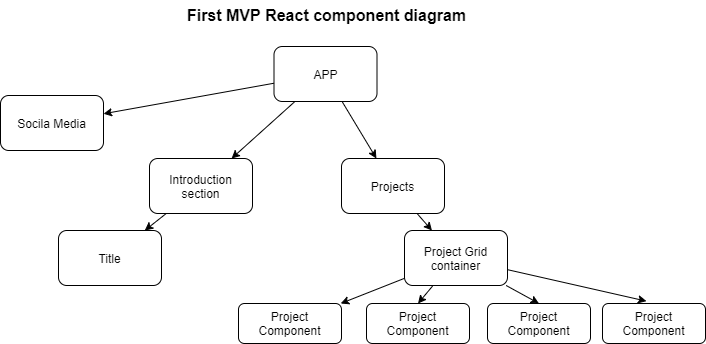

The diagram above was exported from draw.io. Its source (the exported page's mxGraphModel, read from the mxfile embedded in the PNG):
<mxGraphModel dx="883" dy="514" grid="0" gridSize="10" guides="1" tooltips="1" connect="1" arrows="1" fold="1" page="1" pageScale="1" pageWidth="850" pageHeight="1100" background="#ffffff" math="0" shadow="0">
  <root>
    <mxCell id="0" />
    <mxCell id="1" parent="0" />
    <mxCell id="5" value="" style="edgeStyle=none;html=1;fontColor=#000000;strokeColor=#000000;" edge="1" parent="1" source="2" target="4">
      <mxGeometry relative="1" as="geometry" />
    </mxCell>
    <mxCell id="7" value="" style="edgeStyle=none;html=1;fontColor=#000000;strokeColor=#000000;" edge="1" parent="1" source="2" target="6">
      <mxGeometry relative="1" as="geometry" />
    </mxCell>
    <mxCell id="10" value="" style="edgeStyle=none;html=1;fontColor=#000000;strokeColor=#000000;" edge="1" parent="1" source="2" target="9">
      <mxGeometry relative="1" as="geometry" />
    </mxCell>
    <mxCell id="2" value="&lt;font color=&quot;#000000&quot;&gt;APP&lt;/font&gt;" style="rounded=1;whiteSpace=wrap;html=1;fillColor=none;strokeColor=#000000;" vertex="1" parent="1">
      <mxGeometry x="372.5" y="57" width="103" height="55" as="geometry" />
    </mxCell>
    <mxCell id="12" value="" style="edgeStyle=none;html=1;fontColor=#000000;strokeColor=#000000;" edge="1" parent="1" source="4" target="11">
      <mxGeometry relative="1" as="geometry" />
    </mxCell>
    <mxCell id="4" value="&lt;font color=&quot;#000000&quot;&gt;Introduction section&lt;/font&gt;" style="rounded=1;whiteSpace=wrap;html=1;fillColor=none;strokeColor=#000000;" vertex="1" parent="1">
      <mxGeometry x="248" y="169" width="103" height="55" as="geometry" />
    </mxCell>
    <mxCell id="14" value="" style="edgeStyle=none;html=1;fontColor=#000000;strokeColor=#000000;" edge="1" parent="1" source="6" target="13">
      <mxGeometry relative="1" as="geometry" />
    </mxCell>
    <mxCell id="6" value="&lt;font color=&quot;#000000&quot;&gt;Projects&lt;/font&gt;" style="rounded=1;whiteSpace=wrap;html=1;fillColor=none;strokeColor=#000000;" vertex="1" parent="1">
      <mxGeometry x="440" y="169" width="103" height="55" as="geometry" />
    </mxCell>
    <mxCell id="9" value="&lt;font color=&quot;#000000&quot;&gt;Socila Media&lt;/font&gt;" style="rounded=1;whiteSpace=wrap;html=1;fillColor=none;strokeColor=#000000;" vertex="1" parent="1">
      <mxGeometry x="99" y="106" width="103" height="55" as="geometry" />
    </mxCell>
    <mxCell id="11" value="&lt;font color=&quot;#000000&quot;&gt;Title&lt;/font&gt;" style="rounded=1;whiteSpace=wrap;html=1;fillColor=none;strokeColor=#000000;" vertex="1" parent="1">
      <mxGeometry x="157" y="241" width="103" height="55" as="geometry" />
    </mxCell>
    <mxCell id="16" value="" style="edgeStyle=none;html=1;fontColor=#000000;strokeColor=#000000;" edge="1" parent="1" source="13" target="15">
      <mxGeometry relative="1" as="geometry" />
    </mxCell>
    <mxCell id="20" style="edgeStyle=none;html=1;entryX=0.5;entryY=0;entryDx=0;entryDy=0;fontColor=#000000;strokeColor=#000000;" edge="1" parent="1" source="13" target="17">
      <mxGeometry relative="1" as="geometry" />
    </mxCell>
    <mxCell id="21" style="edgeStyle=none;html=1;entryX=0.5;entryY=0;entryDx=0;entryDy=0;fontColor=#000000;strokeColor=#000000;" edge="1" parent="1" source="13" target="18">
      <mxGeometry relative="1" as="geometry" />
    </mxCell>
    <mxCell id="22" style="edgeStyle=none;html=1;entryX=0.427;entryY=-0.058;entryDx=0;entryDy=0;entryPerimeter=0;fontColor=#000000;strokeColor=#000000;" edge="1" parent="1" source="13" target="19">
      <mxGeometry relative="1" as="geometry" />
    </mxCell>
    <mxCell id="13" value="&lt;font color=&quot;#000000&quot;&gt;Project Grid container&lt;/font&gt;" style="rounded=1;whiteSpace=wrap;html=1;fillColor=none;strokeColor=#000000;" vertex="1" parent="1">
      <mxGeometry x="503" y="241" width="103" height="55" as="geometry" />
    </mxCell>
    <mxCell id="15" value="&lt;font color=&quot;#000000&quot;&gt;Project Component&lt;/font&gt;" style="rounded=1;whiteSpace=wrap;html=1;fillColor=none;strokeColor=#000000;" vertex="1" parent="1">
      <mxGeometry x="337" y="314" width="103" height="40" as="geometry" />
    </mxCell>
    <mxCell id="17" value="&lt;font color=&quot;#000000&quot;&gt;Project Component&lt;/font&gt;" style="rounded=1;whiteSpace=wrap;html=1;fillColor=none;strokeColor=#000000;" vertex="1" parent="1">
      <mxGeometry x="465" y="314" width="103" height="40" as="geometry" />
    </mxCell>
    <mxCell id="18" value="&lt;font color=&quot;#000000&quot;&gt;Project Component&lt;/font&gt;" style="rounded=1;whiteSpace=wrap;html=1;fillColor=none;strokeColor=#000000;" vertex="1" parent="1">
      <mxGeometry x="586" y="314" width="103" height="40" as="geometry" />
    </mxCell>
    <mxCell id="19" value="&lt;font color=&quot;#000000&quot;&gt;Project Component&lt;/font&gt;" style="rounded=1;whiteSpace=wrap;html=1;fillColor=none;strokeColor=#000000;" vertex="1" parent="1">
      <mxGeometry x="701" y="314" width="103" height="40" as="geometry" />
    </mxCell>
    <mxCell id="23" value="&lt;font style=&quot;font-size: 16px&quot;&gt;&lt;b&gt;First MVP React component diagram&lt;/b&gt;&lt;/font&gt;" style="text;html=1;strokeColor=none;fillColor=none;align=center;verticalAlign=middle;whiteSpace=wrap;rounded=0;fontColor=#000000;" vertex="1" parent="1">
      <mxGeometry x="275" y="11" width="301" height="30" as="geometry" />
    </mxCell>
  </root>
</mxGraphModel>